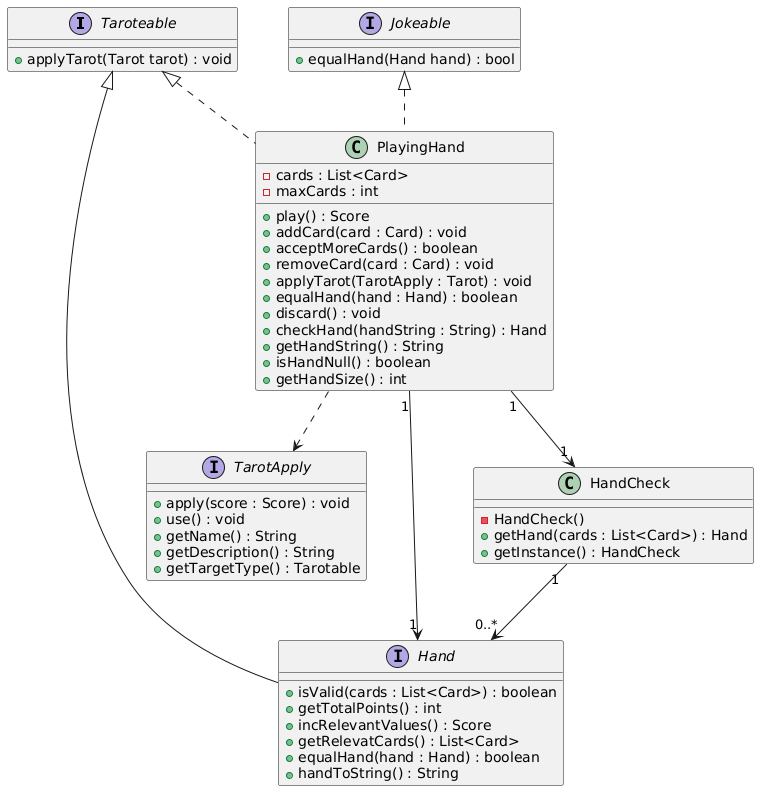

The diagram above was rendered by PlantUML. Its source (embedded in the PNG):
@startuml
interface Taroteable {
  + applyTarot(Tarot tarot) : void
}

interface Jokeable {
  + equalHand(Hand hand) : bool
}

interface TarotApply {
    + apply(score : Score) : void
    + use() : void
    + getName() : String
    + getDescription() : String
    + getTargetType() : Tarotable
}

interface Hand implements Taroteable {
    + isValid(cards : List<Card>) : boolean
    + getTotalPoints() : int
    + incRelevantValues() : Score
    + getRelevatCards() : List<Card>
    + equalHand(hand : Hand) : boolean
    + handToString() : String
}

class PlayingHand implements Jokeable, Taroteable{
    - cards : List<Card>
    - maxCards : int
    + play() : Score
    + addCard(card : Card) : void
    + acceptMoreCards() : boolean
    + removeCard(card : Card) : void
    + applyTarot(TarotApply : Tarot) : void
    + equalHand(hand : Hand) : boolean
    + discard() : void
    + checkHand(handString : String) : Hand
    + getHandString() : String
    + isHandNull() : boolean
    + getHandSize() : int
}

class HandCheck {
    - HandCheck()
    + getHand(cards : List<Card>) : Hand
    + getInstance() : HandCheck
}

PlayingHand "1" --> "1" Hand
PlayingHand "1" --> "1" HandCheck
PlayingHand ..> TarotApply

HandCheck "1" --> "0..*" Hand
@enduml